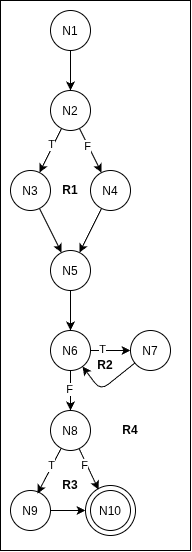

The diagram above was exported from draw.io. Its source (the exported page's mxGraphModel, read from the mxfile embedded in the PNG):
<mxGraphModel dx="880" dy="653" grid="1" gridSize="10" guides="1" tooltips="1" connect="1" arrows="1" fold="1" page="1" pageScale="1" pageWidth="827" pageHeight="1169" math="0" shadow="0">
  <root>
    <mxCell id="0" />
    <mxCell id="1" parent="0" />
    <mxCell id="zqqZ11unfY6rIECh6jF2-37" parent="1" style="rounded=0;whiteSpace=wrap;html=1;" value="" vertex="1">
      <mxGeometry height="550" width="190" x="30" y="30" as="geometry" />
    </mxCell>
    <mxCell id="zqqZ11unfY6rIECh6jF2-26" parent="1" style="ellipse;whiteSpace=wrap;html=1;shapeInside=1;aspect=fixed;" value="" vertex="1">
      <mxGeometry height="50" width="50" x="115" y="515" as="geometry" />
    </mxCell>
    <mxCell id="zqqZ11unfY6rIECh6jF2-3" edge="1" parent="1" source="zqqZ11unfY6rIECh6jF2-1" style="edgeStyle=none;html=1;" target="zqqZ11unfY6rIECh6jF2-2">
      <mxGeometry relative="1" as="geometry" />
    </mxCell>
    <mxCell id="zqqZ11unfY6rIECh6jF2-1" parent="1" style="ellipse;whiteSpace=wrap;html=1;shapeInside=1;aspect=fixed;" value="N1" vertex="1">
      <mxGeometry height="40" width="40" x="80" y="40" as="geometry" />
    </mxCell>
    <mxCell id="zqqZ11unfY6rIECh6jF2-6" edge="1" parent="1" source="zqqZ11unfY6rIECh6jF2-2" style="edgeStyle=none;html=1;" target="zqqZ11unfY6rIECh6jF2-5">
      <mxGeometry relative="1" as="geometry" />
    </mxCell>
    <mxCell id="zqqZ11unfY6rIECh6jF2-9" connectable="0" parent="zqqZ11unfY6rIECh6jF2-6" style="edgeLabel;html=1;align=center;verticalAlign=middle;resizable=0;points=[];" value="F" vertex="1">
      <mxGeometry relative="1" x="-0.2192" y="-1" as="geometry">
        <mxPoint as="offset" />
      </mxGeometry>
    </mxCell>
    <mxCell id="zqqZ11unfY6rIECh6jF2-7" edge="1" parent="1" source="zqqZ11unfY6rIECh6jF2-2" style="edgeStyle=none;html=1;" target="zqqZ11unfY6rIECh6jF2-4">
      <mxGeometry relative="1" as="geometry" />
    </mxCell>
    <mxCell id="zqqZ11unfY6rIECh6jF2-8" connectable="0" parent="zqqZ11unfY6rIECh6jF2-7" style="edgeLabel;html=1;align=center;verticalAlign=middle;resizable=0;points=[];" value="T" vertex="1">
      <mxGeometry relative="1" x="-0.2114" y="-2" as="geometry">
        <mxPoint as="offset" />
      </mxGeometry>
    </mxCell>
    <mxCell id="zqqZ11unfY6rIECh6jF2-2" parent="1" style="ellipse;whiteSpace=wrap;html=1;shapeInside=1;aspect=fixed;" value="N2" vertex="1">
      <mxGeometry height="40" width="40" x="80" y="120" as="geometry" />
    </mxCell>
    <mxCell id="zqqZ11unfY6rIECh6jF2-11" edge="1" parent="1" source="zqqZ11unfY6rIECh6jF2-4" style="edgeStyle=none;html=1;" target="zqqZ11unfY6rIECh6jF2-10">
      <mxGeometry relative="1" as="geometry" />
    </mxCell>
    <mxCell id="zqqZ11unfY6rIECh6jF2-4" parent="1" style="ellipse;whiteSpace=wrap;html=1;shapeInside=1;aspect=fixed;" value="N3" vertex="1">
      <mxGeometry height="40" width="40" x="40" y="200" as="geometry" />
    </mxCell>
    <mxCell id="zqqZ11unfY6rIECh6jF2-12" edge="1" parent="1" source="zqqZ11unfY6rIECh6jF2-5" style="edgeStyle=none;html=1;" target="zqqZ11unfY6rIECh6jF2-10">
      <mxGeometry relative="1" as="geometry" />
    </mxCell>
    <mxCell id="zqqZ11unfY6rIECh6jF2-5" parent="1" style="ellipse;whiteSpace=wrap;html=1;shapeInside=1;aspect=fixed;" value="N4" vertex="1">
      <mxGeometry height="40" width="40" x="120" y="200" as="geometry" />
    </mxCell>
    <mxCell id="zqqZ11unfY6rIECh6jF2-14" edge="1" parent="1" source="zqqZ11unfY6rIECh6jF2-10" style="edgeStyle=none;html=1;" target="zqqZ11unfY6rIECh6jF2-13">
      <mxGeometry relative="1" as="geometry" />
    </mxCell>
    <mxCell id="zqqZ11unfY6rIECh6jF2-10" parent="1" style="ellipse;whiteSpace=wrap;html=1;shapeInside=1;aspect=fixed;" value="N5" vertex="1">
      <mxGeometry height="40" width="40" x="80" y="280" as="geometry" />
    </mxCell>
    <mxCell id="zqqZ11unfY6rIECh6jF2-17" edge="1" parent="1" source="zqqZ11unfY6rIECh6jF2-13" style="edgeStyle=none;html=1;" target="zqqZ11unfY6rIECh6jF2-15">
      <mxGeometry relative="1" as="geometry" />
    </mxCell>
    <mxCell id="zqqZ11unfY6rIECh6jF2-29" connectable="0" parent="zqqZ11unfY6rIECh6jF2-17" style="edgeLabel;html=1;align=center;verticalAlign=middle;resizable=0;points=[];" value="T" vertex="1">
      <mxGeometry relative="1" x="-0.3861" y="1" as="geometry">
        <mxPoint as="offset" />
      </mxGeometry>
    </mxCell>
    <mxCell id="zqqZ11unfY6rIECh6jF2-22" edge="1" parent="1" source="zqqZ11unfY6rIECh6jF2-13" style="edgeStyle=none;html=1;" target="zqqZ11unfY6rIECh6jF2-20">
      <mxGeometry relative="1" as="geometry" />
    </mxCell>
    <mxCell id="zqqZ11unfY6rIECh6jF2-30" connectable="0" parent="zqqZ11unfY6rIECh6jF2-22" style="edgeLabel;html=1;align=center;verticalAlign=middle;resizable=0;points=[];" value="F" vertex="1">
      <mxGeometry relative="1" x="-0.1097" y="-1" as="geometry">
        <mxPoint as="offset" />
      </mxGeometry>
    </mxCell>
    <mxCell id="zqqZ11unfY6rIECh6jF2-13" parent="1" style="ellipse;whiteSpace=wrap;html=1;shapeInside=1;aspect=fixed;" value="N6" vertex="1">
      <mxGeometry height="40" width="40" x="80" y="360" as="geometry" />
    </mxCell>
    <mxCell id="zqqZ11unfY6rIECh6jF2-19" edge="1" parent="1" source="zqqZ11unfY6rIECh6jF2-15" style="edgeStyle=none;html=1;" target="zqqZ11unfY6rIECh6jF2-13">
      <mxGeometry relative="1" as="geometry">
        <Array as="points">
          <mxPoint x="130" y="420" />
        </Array>
      </mxGeometry>
    </mxCell>
    <mxCell id="zqqZ11unfY6rIECh6jF2-15" parent="1" style="ellipse;whiteSpace=wrap;html=1;shapeInside=1;aspect=fixed;" value="N7" vertex="1">
      <mxGeometry height="40" width="40" x="160" y="360" as="geometry" />
    </mxCell>
    <mxCell id="zqqZ11unfY6rIECh6jF2-20" parent="1" style="ellipse;whiteSpace=wrap;html=1;shapeInside=1;aspect=fixed;" value="N8" vertex="1">
      <mxGeometry height="40" width="40" x="80" y="440" as="geometry" />
    </mxCell>
    <mxCell id="zqqZ11unfY6rIECh6jF2-27" edge="1" parent="1" source="zqqZ11unfY6rIECh6jF2-23" style="edgeStyle=none;html=1;entryX=0;entryY=0.5;entryDx=0;entryDy=0;" target="zqqZ11unfY6rIECh6jF2-26">
      <mxGeometry relative="1" as="geometry" />
    </mxCell>
    <mxCell id="zqqZ11unfY6rIECh6jF2-23" parent="1" style="ellipse;whiteSpace=wrap;html=1;shapeInside=1;aspect=fixed;" value="N9" vertex="1">
      <mxGeometry height="40" width="40" x="40" y="520" as="geometry" />
    </mxCell>
    <mxCell id="zqqZ11unfY6rIECh6jF2-24" parent="1" style="ellipse;whiteSpace=wrap;html=1;shapeInside=1;aspect=fixed;" value="N10" vertex="1">
      <mxGeometry height="40" width="40" x="120" y="520" as="geometry" />
    </mxCell>
    <mxCell id="zqqZ11unfY6rIECh6jF2-25" edge="1" parent="1" source="zqqZ11unfY6rIECh6jF2-20" style="edgeStyle=none;html=1;entryX=0.675;entryY=0.076;entryDx=0;entryDy=0;entryPerimeter=0;" target="zqqZ11unfY6rIECh6jF2-23">
      <mxGeometry relative="1" as="geometry" />
    </mxCell>
    <mxCell id="zqqZ11unfY6rIECh6jF2-31" connectable="0" parent="zqqZ11unfY6rIECh6jF2-25" style="edgeLabel;html=1;align=center;verticalAlign=middle;resizable=0;points=[];" value="T" vertex="1">
      <mxGeometry relative="1" x="-0.2384" y="-2" as="geometry">
        <mxPoint y="1" as="offset" />
      </mxGeometry>
    </mxCell>
    <mxCell id="zqqZ11unfY6rIECh6jF2-28" edge="1" parent="1" source="zqqZ11unfY6rIECh6jF2-20" style="edgeStyle=none;html=1;entryX=0.261;entryY=0.084;entryDx=0;entryDy=0;entryPerimeter=0;" target="zqqZ11unfY6rIECh6jF2-26">
      <mxGeometry relative="1" as="geometry" />
    </mxCell>
    <mxCell id="zqqZ11unfY6rIECh6jF2-32" connectable="0" parent="zqqZ11unfY6rIECh6jF2-28" style="edgeLabel;html=1;align=center;verticalAlign=middle;resizable=0;points=[];" value="F" vertex="1">
      <mxGeometry relative="1" x="-0.2387" y="-3" as="geometry">
        <mxPoint as="offset" />
      </mxGeometry>
    </mxCell>
    <mxCell id="zqqZ11unfY6rIECh6jF2-33" parent="1" style="text;html=1;whiteSpace=wrap;strokeColor=none;fillColor=none;align=center;verticalAlign=middle;rounded=0;fontStyle=1" value="R1" vertex="1">
      <mxGeometry height="30" width="60" x="70" y="205" as="geometry" />
    </mxCell>
    <mxCell id="zqqZ11unfY6rIECh6jF2-34" parent="1" style="text;html=1;whiteSpace=wrap;strokeColor=none;fillColor=none;align=center;verticalAlign=middle;rounded=0;fontStyle=1" value="R2" vertex="1">
      <mxGeometry height="30" width="60" x="105" y="380" as="geometry" />
    </mxCell>
    <mxCell id="zqqZ11unfY6rIECh6jF2-35" parent="1" style="text;html=1;whiteSpace=wrap;strokeColor=none;fillColor=none;align=center;verticalAlign=middle;rounded=0;fontStyle=1" value="R3" vertex="1">
      <mxGeometry height="30" width="60" x="70" y="500" as="geometry" />
    </mxCell>
    <mxCell id="zqqZ11unfY6rIECh6jF2-36" parent="1" style="text;html=1;whiteSpace=wrap;strokeColor=none;fillColor=none;align=center;verticalAlign=middle;rounded=0;fontStyle=1" value="R4" vertex="1">
      <mxGeometry height="30" width="60" x="130" y="445" as="geometry" />
    </mxCell>
  </root>
</mxGraphModel>